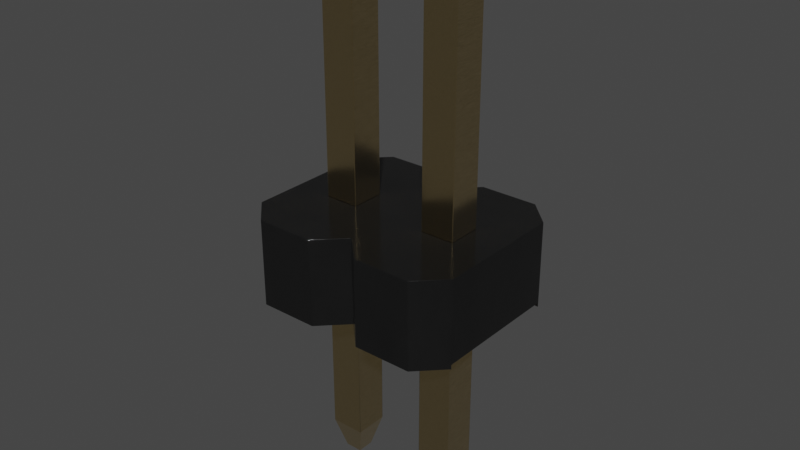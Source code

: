 # Source: PinHeader_1x2_P1.27mm_Drill0.7mm.blend  (saved by Blender 4.1.23; exported with 4.5.12 LTS)
import bpy
from mathutils import Matrix  # noqa: F401  (used for matrix-valued properties, if any)

bpy.ops.wm.read_factory_settings(use_empty=True)
scene = bpy.context.scene
scene.name = 'Scene'

# ---- collections
col_collection = bpy.data.collections.new('Collection'); scene.collection.children.link(col_collection)

# ---- materials (node trees are filled in below, after node groups)
mat_plastic_glossy_black = bpy.data.materials.new('plastic_glossy_black')
mat_plastic_glossy_black.alpha_threshold = 0.0
mat_plastic_glossy_black.use_transparent_shadow = False
mat_plastic_glossy_black.preview_render_type = 'CUBE'
mat_plastic_glossy_black.diffuse_color = (0.001296, 0.002578, 0.001683, 1.0)
mat_plastic_glossy_black.specular_color = (0.01, 0.03, 0.01)
mat_plastic_glossy_black.roughness = 0.5
mat_metal_goldpins_1 = bpy.data.materials.new('metal_goldpins_1')
mat_metal_goldpins_1.alpha_threshold = 0.0
mat_metal_goldpins_1.use_transparent_shadow = False
mat_metal_goldpins_1.preview_render_type = 'CUBE'
mat_metal_goldpins_1.diffuse_color = (0.5, 0.4018, 0.08046, 1.0)
mat_metal_goldpins_1.specular_color = (0.01, 0.05, 0.01)
mat_metal_goldpins_1.roughness = 0.5

# ---- node groups
ng_plastic_glossy_black_node_group = bpy.data.node_groups.new('Plastic_Glossy_Black_Node_Group', 'ShaderNodeTree')
_s = ng_plastic_glossy_black_node_group.interface.new_socket(name='BSDF', in_out='OUTPUT', socket_type='NodeSocketShader')
_s = ng_plastic_glossy_black_node_group.interface.new_socket(name='tmp_viewer', in_out='OUTPUT', socket_type='NodeSocketShader')
_s = ng_plastic_glossy_black_node_group.interface.new_socket(name='Color', in_out='INPUT', socket_type='NodeSocketColor')
_s = ng_plastic_glossy_black_node_group.interface.new_socket(name='Alpha_Value', in_out='INPUT', socket_type='NodeSocketFloat')
_N = ng_plastic_glossy_black_node_group.nodes; _L = ng_plastic_glossy_black_node_group.links
n0 = _N.new('NodeGroupOutput'); n0.name = 'Group Output'; n0.location = (1118, 157)
n1 = _N.new('NodeGroupInput'); n1.name = 'Group Input'; n1.location = (-449, 228)
n2 = _N.new('ShaderNodeBsdfPrincipled'); n2.name = 'Principled BSDF'; n2.location = (762, 54)
n2.distribution = 'GGX'
n2.subsurface_method = 'BURLEY'
n2.inputs[1].default_value = 0.137
n2.inputs[3].default_value = 1.45
n2.inputs[27].default_value = (0.0, 0.0, 0.0, 1.0)
n2.inputs[28].default_value = 1.0
n3 = _N.new('ShaderNodeTexNoise'); n3.name = 'Noise Texture'; n3.location = (-72, -122)
n3.inputs[2].default_value = 3.1
n3.inputs[3].default_value = 5.2
n3.inputs[4].default_value = 0.64
n4 = _N.new('ShaderNodeBump'); n4.name = 'Bump'; n4.location = (266, -336)
n4.inputs[0].default_value = 0.06167
n4.inputs[1].default_value = 0.1
n4.inputs[2].default_value = 1.0
n5 = _N.new('ShaderNodeMapping'); n5.name = 'Mapping'; n5.location = (-267, -126)
n6 = _N.new('ShaderNodeTexCoord'); n6.name = 'Texture Coordinate'; n6.location = (-447, -178)
n7 = _N.new('ShaderNodeMix'); n7.name = 'Mix'; n7.location = (273, 133)
n7.data_type = 'RGBA'
n8 = _N.new('ShaderNodeValue'); n8.name = 'Value'; n8.location = (-465, -33)
n8.outputs[0].default_value = 0.5
n9 = _N.new('ShaderNodeMath'); n9.name = 'Math'; n9.location = (-195, 59)
n9.operation = 'MULTIPLY'
n10 = _N.new('ShaderNodeMix'); n10.name = 'Mix.001'; n10.location = (269, -134)
n10.inputs[3].default_value = 0.3
_L.new(n6.outputs[0], n5.inputs[0])
_L.new(n5.outputs[0], n3.inputs[0])
_L.new(n3.outputs[0], n4.inputs[3])
_L.new(n2.outputs[0], n0.inputs[0])
_L.new(n1.outputs[1], n2.inputs[4])
_L.new(n9.outputs[0], n7.inputs[7])
_L.new(n8.outputs[0], n9.inputs[1])
_L.new(n1.outputs[0], n9.inputs[0])
_L.new(n3.outputs[0], n7.inputs[0])
_L.new(n1.outputs[0], n7.inputs[6])
_L.new(n7.outputs[2], n2.inputs[0])
_L.new(n2.outputs[0], n0.inputs[1])
_L.new(n10.outputs[0], n2.inputs[2])
_L.new(n3.outputs[0], n10.inputs[0])
_L.new(n4.outputs[0], n2.inputs[5])
n0.is_active_output = True

# ---- material node trees
mat_plastic_glossy_black.use_nodes = True; mat_plastic_glossy_black.node_tree.nodes.clear()
_N = mat_plastic_glossy_black.node_tree.nodes; _L = mat_plastic_glossy_black.node_tree.links
n0 = _N.new('ShaderNodeOutputMaterial'); n0.name = 'Material Output'; n0.location = (63, -41)
n1 = _N.new('ShaderNodeGroup'); n1.name = 'Group'; n1.location = (-350, -43)
n1.label = 'Plastic_Glossy_Black'
n1.width = 264
n1.node_tree = ng_plastic_glossy_black_node_group
n2 = _N.new('ShaderNodeRGB'); n2.name = 'RGB'; n2.location = (-662, -19)
n2.label = 'Plastic_Color'
n2.outputs[0].default_value = (0.013, 0.013, 0.013, 1.0)
n3 = _N.new('ShaderNodeValue'); n3.name = 'Value.001'; n3.location = (-664, -214)
n3.label = 'Alpha_Value'
n3.outputs[0].default_value = 1.0
_L.new(n2.outputs[0], n1.inputs[0])
_L.new(n3.outputs[0], n1.inputs[1])
_L.new(n1.outputs[1], n0.inputs[0])
n0.is_active_output = True
mat_metal_goldpins_1.use_nodes = True; mat_metal_goldpins_1.node_tree.nodes.clear()
_N = mat_metal_goldpins_1.node_tree.nodes; _L = mat_metal_goldpins_1.node_tree.links
n0 = _N.new('ShaderNodeOutputMaterial'); n0.name = 'Material Output'; n0.location = (398, 300)
n1 = _N.new('ShaderNodeBsdfPrincipled'); n1.name = 'Principled BSDF'; n1.location = (108, 300)
n1.distribution = 'GGX'
n1.subsurface_method = 'BURLEY'
n1.inputs[1].default_value = 1.0
n1.inputs[2].default_value = 0.1841
n1.inputs[3].default_value = 1.45
n1.inputs[8].default_value = 1.0
n1.inputs[10].default_value = 0.02727
n1.inputs[13].default_value = 0.475
n1.inputs[20].default_value = 0.2891
n1.inputs[24].default_value = 0.03545
n1.inputs[27].default_value = (0.0, 0.0, 0.0, 1.0)
n1.inputs[28].default_value = 1.0
n2 = _N.new('ShaderNodeMapping'); n2.name = 'Mapping'; n2.location = (-783, 233)
n2.vector_type = 'VECTOR'
n2.inputs[3].default_value = (29.8, 40.0, 1.0)
n3 = _N.new('ShaderNodeTexCoord'); n3.name = 'Texture Coordinate'; n3.location = (-1071, 295)
n4 = _N.new('ShaderNodeTexNoise'); n4.name = 'Noise Texture'; n4.location = (-553, 188)
n4.inputs[3].default_value = 13.2
n4.inputs[4].default_value = 0.8833
n4.inputs[8].default_value = 4.0
n5 = _N.new('ShaderNodeValToRGB'); n5.name = 'ColorRamp'; n5.location = (-286, 264)
while len(n5.color_ramp.elements) > 1: n5.color_ramp.elements.remove(n5.color_ramp.elements[-1])
n5.color_ramp.elements[0].position = 0.3295; n5.color_ramp.elements[0].color = (0.9756, 0.7616, 0.4151, 1.0)
_e = n5.color_ramp.elements.new(0.8); _e.color = (0.2997, 0.2211, 0.05513, 1.0)
n6 = _N.new('ShaderNodeMix'); n6.name = 'Mix'; n6.location = (-62, 180)
n6.data_type = 'RGBA'
n6.inputs[0].default_value = 0.02727
n6.inputs[7].default_value = (0.5518, 0.2626, 0.03915, 1.0)
_L.new(n1.outputs[0], n0.inputs[0])
_L.new(n2.outputs[0], n4.inputs[0])
_L.new(n3.outputs[0], n2.inputs[0])
_L.new(n4.outputs[0], n5.inputs[0])
_L.new(n5.outputs[0], n6.inputs[6])
_L.new(n6.outputs[2], n1.inputs[0])
n0.is_active_output = True

# ---- world
world_world = bpy.data.worlds.new('World'); scene.world = world_world
world_world.use_nodes = True; world_world.node_tree.nodes.clear()
_N = world_world.node_tree.nodes; _L = world_world.node_tree.links
n0 = _N.new('ShaderNodeOutputWorld'); n0.name = 'World Output'; n0.location = (300, 300)
n1 = _N.new('ShaderNodeBackground'); n1.name = 'Background'; n1.location = (10, 300)
n1.inputs[0].default_value = (0.05088, 0.05088, 0.05088, 1.0)
_L.new(n1.outputs[0], n0.inputs[0])
n0.is_active_output = True
world_world.color = (0.05088, 0.05088, 0.05088)
world_world.use_sun_shadow = False
world_world.sun_shadow_jitter_overblur = 0.0

# ---- meshes
me_shape_9_indexedfaceset_007 = bpy.data.meshes.new('SHAPE_9_IndexedFaceSet.007')
me_shape_9_indexedfaceset_007.from_pydata([(0.25, 0.01969, -0.2756), (0.25, 0.01969, 0.315), (0.25, 0.0, -0.2756), (-0.07874, 0.3937, -0.05906), (-0.07874, 0.3937, 0.09843), (0.4213, 0.01969, -0.05906), (0.5787, 0.01969, 0.09843), (0.3681, 0.0, 0.4331), (0.3681, 0.0, -0.3937), (0.75, 0.01969, 0.315), (-0.1319, 0.0, 0.4331), (0.1319, 0.3937, 0.4331), (0.6319, 0.0, 0.4331), (0.1319, 0.3937, -0.3937), (0.1319, 0.0, -0.3937), (0.3681, 0.3937, -0.3937), (-0.1319, 0.3937, -0.3937), (0.25, 0.3937, 0.315), (0.5787, 0.3937, -0.05906), (0.07874, 0.3937, -0.05906), (0.25, 0.3937, -0.2756), (-0.25, 0.3937, 0.315), (0.07874, 0.3937, 0.09843), (0.07874, 0.01969, 0.09843), (-0.07874, 0.01969, 0.09843), (0.07874, 0.01969, -0.05906), (0.5787, 0.01969, -0.05906), (-0.07874, 0.01969, -0.05906), (0.4213, 0.3937, 0.09843), (0.4213, 0.01969, 0.09843), (0.4213, 0.3937, -0.05906), (0.5787, 0.3937, 0.09843), (0.75, 0.3937, -0.2756), (0.75, 0.01969, -0.2756), (0.75, 0.0, -0.2756), (0.6319, 0.0, -0.3937), (0.75, 0.0, 0.315), (0.75, 0.3937, 0.315), (0.1319, 0.0, 0.4331), (-0.25, 0.0, 0.315), (-0.1319, 0.3937, 0.4331), (0.25, 0.0, 0.315), (-0.25, 0.0, -0.2756), (-0.1319, 0.0, -0.3937), (-0.25, 0.01969, -0.2756), (-0.25, 0.3937, -0.2756), (-0.25, 0.01969, 0.315), (0.6319, 0.3937, 0.4331), (0.3681, 0.3937, 0.4331), (0.6319, 0.3937, -0.3937), (-0.03937, -0.9055, 0.05906), (0.03937, -0.9055, 0.05906), (-0.07677, 1.435, -0.05709), (-0.07677, 1.435, 0.09646), (-0.03937, 1.575, -0.01969), (0.07874, -0.7586, 0.09843), (-0.03937, -0.9055, -0.01969), (-0.07874, -0.7586, -0.05906), (0.07677, 1.435, 0.09646), (0.03937, 1.575, 0.05906), (0.07677, 1.435, -0.05709), (0.07677, 0.01969, -0.05709), (0.07677, 0.01969, 0.09646), (-0.07677, 0.01969, 0.09646), (-0.03937, 1.575, 0.05906), (-0.07677, 0.01969, -0.05709), (0.03937, 1.575, -0.01969), (0.07874, -0.7586, -0.05906), (0.03937, -0.9055, -0.01969), (-0.07874, -0.7586, 0.09843), (0.4606, -0.9055, -0.01969), (0.5768, 0.01969, -0.05709), (0.5768, 1.435, 0.09646), (0.4606, 1.575, 0.05906), (0.4232, 1.435, 0.09646), (0.5787, -0.7586, 0.09843), (0.4606, -0.9055, 0.05906), (0.5394, -0.9055, -0.01969), (0.4213, -0.7586, -0.05906), (0.4232, 0.01969, -0.05709), (0.5768, 0.01969, 0.09646), (0.4232, 0.01969, 0.09646), (0.5768, 1.435, -0.05709), (0.5394, 1.575, -0.01969), (0.4606, 1.575, -0.01969), (0.4232, 1.435, -0.05709), (0.5394, 1.575, 0.05906), (0.4213, -0.7586, 0.09843), (0.5787, -0.7586, -0.05906), (0.5394, -0.9055, 0.05906)], [], [(1, 46, 24, 23), (46, 27, 24), (46, 44, 27), (5, 25, 0), (13, 14, 43, 16), (9, 1, 29, 6), (1, 23, 29), (26, 5, 0, 33), (9, 6, 26), (9, 26, 33), (30, 19, 22, 28), (20, 15, 8, 0), (2, 14, 0), (0, 8, 2), (49, 32, 33, 35), (18, 32, 49), (74, 73, 84, 85), (30, 15, 20), (37, 18, 31), (37, 32, 18), (47, 37, 31), (19, 20, 13), (19, 30, 20), (22, 23, 24, 4), (40, 11, 22, 4), (3, 16, 45), (17, 28, 22), (3, 19, 13, 16), (48, 28, 17), (30, 18, 49, 15), (11, 17, 22), (21, 4, 3), (21, 3, 45), (40, 4, 21), (4, 24, 27, 3), (3, 27, 25, 19), (19, 25, 23, 22), (31, 6, 29, 28), (28, 29, 5, 30), (30, 5, 26, 18), (18, 26, 6, 31), (33, 0, 2, 34), (33, 32, 37, 9), (37, 47, 12, 9), (34, 35, 33), (36, 12, 7), (36, 7, 41), (34, 2, 8), (34, 8, 35), (9, 12, 36), (48, 17, 1, 7), (36, 41, 1, 9), (41, 39, 46, 1), (17, 11, 38, 1), (41, 7, 1), (1, 38, 41), (40, 21, 46, 10), (10, 38, 11, 40), (45, 16, 43, 44), (39, 10, 46), (41, 38, 10), (41, 10, 39), (2, 42, 43), (2, 43, 14), (45, 44, 46, 21), (44, 43, 42), (48, 47, 31, 28), (0, 44, 42, 2), (7, 12, 47, 48), (49, 35, 8, 15), (68, 51, 50, 56), (67, 57, 27, 25), (60, 66, 59, 58), (60, 61, 65, 52), (65, 25, 27), (65, 61, 25), (62, 23, 25), (62, 25, 61), (24, 63, 65), (24, 65, 27), (24, 23, 62), (24, 62, 63), (58, 62, 61, 60), (58, 59, 64, 53), (53, 64, 54, 52), (53, 63, 62, 58), (52, 65, 63, 53), (72, 86, 73, 74), (55, 51, 68, 67), (64, 59, 66, 54), (57, 69, 24, 27), (69, 55, 23, 24), (55, 67, 25, 23), (77, 89, 76, 70), (69, 50, 51, 55), (57, 56, 50, 69), (82, 83, 86, 72), (88, 78, 5, 26), (87, 76, 89, 75), (82, 71, 79, 85), (79, 26, 5), (79, 71, 26), (80, 6, 26), (80, 26, 71), (29, 81, 79), (29, 79, 5), (29, 6, 80), (29, 80, 81), (72, 80, 71, 82), (88, 77, 70, 78), (75, 89, 77, 88), (74, 81, 80, 72), (85, 79, 81, 74), (25, 27, 44, 0), (67, 68, 56, 57), (73, 86, 83, 84), (78, 87, 29, 5), (87, 75, 6, 29), (75, 88, 26, 6), (13, 20, 0, 14), (78, 70, 76, 87), (52, 54, 66, 60), (85, 84, 83, 82), (25, 5, 29, 23)])
me_shape_9_indexedfaceset_007.polygons.foreach_set('use_smooth', [True] * 124)
me_shape_9_indexedfaceset_007.polygons.foreach_set('material_index', [0, 0, 0, 0, 0, 0, 0, 0, 0, 0, 0, 0, 0, 0, 0, 0, 1, 0, 0, 0, 0, 0, 0, 0, 0, 0, 0, 0, 0, 0, 0, 0, 0, 0, 0, 0, 0, 0, 0, 0, 0, 0, 0, 0, 0, 0, 0, 0, 0, 0, 0, 0, 0, 0, 0, 0, 0, 0, 0, 0, 0, 0, 0, 0, 0, 0, 0, 0, 0, 0, 1, 1, 1, 1, 1, 1, 1, 1, 1, 1, 1, 1, 1, 1, 1, 1, 1, 1, 1, 1, 1, 1, 1, 1, 1, 1, 1, 1, 1, 1, 1, 1, 1, 1, 1, 1, 1, 1, 1, 1, 1, 1, 1, 0, 1, 1, 1, 1, 1, 0, 1, 1, 1, 0])
_k = set([(0, 2), (0, 20), (0, 33), (0, 44), (1, 9), (1, 17), (1, 41), (1, 46), (2, 8), (2, 14), (2, 34), (2, 42), (3, 4), (3, 19), (3, 27), (4, 22), (4, 24), (5, 26), (5, 29), (5, 30), (5, 78), (6, 26), (6, 29), (6, 31), (6, 75), (7, 12), (7, 41), (7, 48), (8, 15), (8, 35), (9, 33), (9, 36), (9, 37), (10, 38), (10, 39), (10, 40), (11, 17), (11, 38), (11, 40), (12, 36), (12, 47), (13, 14), (13, 16), (13, 20), (14, 43), (15, 20), (15, 49), (16, 43), (16, 45), (17, 48), (18, 26), (18, 30), (18, 31), (19, 22), (19, 25), (21, 40), (21, 45), (21, 46), (22, 23), (23, 24), (23, 25), (23, 55), (24, 27), (24, 69), (25, 27), (25, 67), (26, 88), (27, 57), (28, 29), (28, 30), (28, 31), (29, 87), (32, 33), (32, 37), (32, 49), (33, 34), (34, 35), (35, 49), (36, 41), (37, 47), (38, 41), (39, 41), (39, 46), (42, 43), (42, 44), (44, 45), (44, 46), (47, 48), (50, 51), (50, 56), (50, 69), (51, 55), (51, 68), (52, 53), (52, 54), (52, 60), (52, 65), (53, 58), (53, 63), (53, 64), (54, 64), (54, 66), (55, 67), (55, 69), (56, 57), (56, 68), (57, 67), (57, 69), (58, 59), (58, 60), (58, 62), (59, 64), (59, 66), (60, 61), (60, 66), (61, 62), (61, 65), (62, 63), (63, 65), (67, 68), (70, 76), (70, 77), (70, 78), (71, 79), (71, 80), (71, 82), (72, 74), (72, 80), (72, 82), (72, 86), (73, 74), (73, 84), (73, 86), (74, 81), (74, 85), (75, 87), (75, 88), (75, 89), (76, 87), (76, 89), (77, 88), (77, 89), (78, 87), (78, 88), (79, 81), (79, 85), (80, 81), (82, 83), (82, 85), (83, 84), (83, 86), (84, 85)])
me_shape_9_indexedfaceset_007.attributes.new('sharp_edge', 'BOOLEAN', 'EDGE').data.foreach_set('value', [ (min(e.vertices), max(e.vertices)) in _k for e in me_shape_9_indexedfaceset_007.edges])
_uv = me_shape_9_indexedfaceset_007.uv_layers.new(name='UVMap')
_uv.uv.foreach_set('vector', [0.4995, 0.6181, 0.2979, 0.6181, 0.3669, 0.5308, 0.4304, 0.5308, 0.2979, 0.6181, 0.3669, 0.4673, 0.3669, 0.5308, 0.2979, 0.6181, 0.2979, 0.38, 0.3669, 0.4673, 0.5685, 0.4673, 0.4304, 0.4673, 0.4995, 0.38, 0.4519, 0.5867, 0.4519, 0.428, 0.3455, 0.428, 0.3455, 0.5867, 0.7011, 0.6181, 0.4995, 0.6181, 0.5685, 0.5308, 0.632, 0.5308, 0.4995, 0.6181, 0.4304, 0.5308, 0.5685, 0.5308, 0.632, 0.4673, 0.5685, 0.4673, 0.4995, 0.38, 0.7011, 0.38, 0.7011, 0.6181, 0.632, 0.5308, 0.632, 0.4673, 0.7011, 0.6181, 0.632, 0.4673, 0.7011, 0.38, 0.5685, 0.4673, 0.4304, 0.4673, 0.4304, 0.5308, 0.5685, 0.5308, 0.4995, 0.5867, 0.5471, 0.5867, 0.5471, 0.428, 0.4995, 0.4359, 0.4995, 0.428, 0.4519, 0.428, 0.4995, 0.4359, 0.4995, 0.4359, 0.5471, 0.428, 0.4995, 0.428, 0.6535, 0.5867, 0.7011, 0.5867, 0.7011, 0.4359, 0.6535, 0.428, 0.632, 0.4673, 0.7011, 0.38, 0.6535, 0.3324, 1.007, 0.53, 1.063, 0.5149, 1.063, 0.4832, 1.007, 0.4681, 0.5685, 0.4673, 0.5471, 0.3324, 0.4995, 0.38, 0.7011, 0.6181, 0.632, 0.4673, 0.632, 0.5308, 0.7011, 0.6181, 0.7011, 0.38, 0.632, 0.4673, 0.6535, 0.6657, 0.7011, 0.6181, 0.632, 0.5308, 0.4304, 0.4673, 0.4995, 0.38, 0.4519, 0.3324, 0.4304, 0.4673, 0.5685, 0.4673, 0.4995, 0.38, 0.4304, 0.5867, 0.4304, 0.4359, 0.3669, 0.4359, 0.3669, 0.5867, 0.3455, 0.6657, 0.4519, 0.6657, 0.4304, 0.5308, 0.3669, 0.5308, 0.3669, 0.4673, 0.3455, 0.3324, 0.2979, 0.38, 0.4995, 0.6181, 0.5685, 0.5308, 0.4304, 0.5308, 0.3669, 0.4673, 0.4304, 0.4673, 0.4519, 0.3324, 0.3455, 0.3324, 0.5471, 0.6657, 0.5685, 0.5308, 0.4995, 0.6181, 0.5685, 0.4673, 0.632, 0.4673, 0.6535, 0.3324, 0.5471, 0.3324, 0.4519, 0.6657, 0.4995, 0.6181, 0.4304, 0.5308, 0.2979, 0.6181, 0.3669, 0.5308, 0.3669, 0.4673, 0.2979, 0.6181, 0.3669, 0.4673, 0.2979, 0.38, 0.3455, 0.6657, 0.3669, 0.5308, 0.2979, 0.6181, 0.5867, 0.5308, 0.4359, 0.5308, 0.4359, 0.4673, 0.5867, 0.4673, 0.3669, 0.5867, 0.3669, 0.4359, 0.4304, 0.4359, 0.4304, 0.5867, 0.5867, 0.4673, 0.4359, 0.4673, 0.4359, 0.5308, 0.5867, 0.5308, 0.632, 0.5867, 0.632, 0.4359, 0.5685, 0.4359, 0.5685, 0.5867, 0.5867, 0.5308, 0.4359, 0.5308, 0.4359, 0.4673, 0.5867, 0.4673, 0.5685, 0.5867, 0.5685, 0.4359, 0.632, 0.4359, 0.632, 0.5867, 0.5867, 0.4673, 0.4359, 0.4673, 0.4359, 0.5308, 0.5867, 0.5308, 0.7011, 0.4359, 0.4995, 0.4359, 0.4995, 0.428, 0.7011, 0.428, 0.4359, 0.38, 0.5867, 0.38, 0.5867, 0.6181, 0.4359, 0.6181, 0.7011, 0.5867, 0.6535, 0.5867, 0.6535, 0.428, 0.7011, 0.4359, 0.7011, 0.428, 0.6535, 0.428, 0.7011, 0.4359, 0.7011, 0.6181, 0.6535, 0.6657, 0.5471, 0.6657, 0.7011, 0.6181, 0.5471, 0.6657, 0.4995, 0.6181, 0.7011, 0.38, 0.4995, 0.38, 0.5471, 0.3324, 0.7011, 0.38, 0.5471, 0.3324, 0.6535, 0.3324, 0.7011, 0.4359, 0.6535, 0.428, 0.7011, 0.428, 0.5471, 0.5867, 0.4995, 0.5867, 0.4995, 0.4359, 0.5471, 0.428, 0.7011, 0.428, 0.4995, 0.428, 0.4995, 0.4359, 0.7011, 0.4359, 0.4995, 0.428, 0.2979, 0.428, 0.2979, 0.4359, 0.4995, 0.4359, 0.4995, 0.5867, 0.4519, 0.5867, 0.4519, 0.428, 0.4995, 0.4359, 0.4995, 0.428, 0.5471, 0.428, 0.4995, 0.4359, 0.4995, 0.4359, 0.4519, 0.428, 0.4995, 0.428, 0.3455, 0.5867, 0.2979, 0.5867, 0.2979, 0.4359, 0.3455, 0.428, 0.3455, 0.428, 0.4519, 0.428, 0.4519, 0.5867, 0.3455, 0.5867, 0.2979, 0.5867, 0.3455, 0.5867, 0.3455, 0.428, 0.2979, 0.4359, 0.2979, 0.428, 0.3455, 0.428, 0.2979, 0.4359, 0.4995, 0.6181, 0.4519, 0.6657, 0.3455, 0.6657, 0.4995, 0.6181, 0.3455, 0.6657, 0.2979, 0.6181, 0.4995, 0.38, 0.2979, 0.38, 0.3455, 0.3324, 0.4995, 0.38, 0.3455, 0.3324, 0.4519, 0.3324, 0.5867, 0.38, 0.4359, 0.38, 0.4359, 0.6181, 0.5867, 0.6181, 0.2979, 0.4359, 0.3455, 0.428, 0.2979, 0.428, 0.5471, 0.6657, 0.6535, 0.6657, 0.632, 0.5308, 0.5685, 0.5308, 0.4995, 0.4359, 0.2979, 0.4359, 0.2979, 0.428, 0.4995, 0.428, 0.5471, 0.428, 0.6535, 0.428, 0.6535, 0.5867, 0.5471, 0.5867, 0.6535, 0.5867, 0.6535, 0.428, 0.5471, 0.428, 0.5471, 0.5867, 0.4146, 0.4832, 0.4146, 0.5149, 0.3828, 0.5149, 0.3828, 0.4832, 0.4304, 0.1221, 0.3669, 0.1221, 0.3669, 0.4359, 0.4304, 0.4359, 1.007, 0.4681, 1.063, 0.4832, 1.063, 0.5149, 1.007, 0.53, 0.4296, 1.007, 0.4296, 0.4359, 0.3677, 0.4359, 0.3677, 1.007, 0.3677, 0.4681, 0.4304, 0.4673, 0.3669, 0.4673, 0.3677, 0.4681, 0.4296, 0.4681, 0.4304, 0.4673, 0.4296, 0.53, 0.4304, 0.5308, 0.4304, 0.4673, 0.4296, 0.53, 0.4304, 0.4673, 0.4296, 0.4681, 0.3669, 0.5308, 0.3677, 0.53, 0.3677, 0.4681, 0.3669, 0.5308, 0.3677, 0.4681, 0.3669, 0.4673, 0.3669, 0.5308, 0.4304, 0.5308, 0.4296, 0.53, 0.3669, 0.5308, 0.4296, 0.53, 0.3677, 0.53, 1.007, 0.53, 0.4359, 0.53, 0.4359, 0.4681, 1.007, 0.4681, 0.4296, 1.007, 0.4146, 1.063, 0.3828, 1.063, 0.3677, 1.007, 1.007, 0.53, 1.063, 0.5149, 1.063, 0.4832, 1.007, 0.4681, 0.3677, 1.007, 0.3677, 0.4359, 0.4296, 0.4359, 0.4296, 1.007, 1.007, 0.4681, 0.4359, 0.4681, 0.4359, 0.53, 1.007, 0.53, 0.6312, 1.007, 0.6162, 1.063, 0.5844, 1.063, 0.5693, 1.007, 0.1221, 0.5308, 0.06287, 0.5149, 0.06287, 0.4832, 0.1221, 0.4673, 0.3828, 0.5149, 0.4146, 0.5149, 0.4146, 0.4832, 0.3828, 0.4832, 0.1221, 0.4673, 0.1221, 0.5308, 0.4359, 0.5308, 0.4359, 0.4673, 0.3669, 0.1221, 0.4304, 0.1221, 0.4304, 0.4359, 0.3669, 0.4359, 0.1221, 0.5308, 0.1221, 0.4673, 0.4359, 0.4673, 0.4359, 0.5308, 0.6162, 0.4832, 0.6162, 0.5149, 0.5844, 0.5149, 0.5844, 0.4832, 0.3669, 0.1221, 0.3828, 0.06287, 0.4146, 0.06287, 0.4304, 0.1221, 0.1221, 0.4673, 0.06287, 0.4832, 0.06287, 0.5149, 0.1221, 0.5308, 1.007, 0.4681, 1.063, 0.4832, 1.063, 0.5149, 1.007, 0.53, 0.632, 0.1221, 0.5685, 0.1221, 0.5685, 0.4359, 0.632, 0.4359, 0.5685, 0.1221, 0.5844, 0.06287, 0.6162, 0.06287, 0.632, 0.1221, 0.6312, 1.007, 0.6312, 0.4359, 0.5693, 0.4359, 0.5693, 1.007, 0.5693, 0.4681, 0.632, 0.4673, 0.5685, 0.4673, 0.5693, 0.4681, 0.6312, 0.4681, 0.632, 0.4673, 0.6312, 0.53, 0.632, 0.5308, 0.632, 0.4673, 0.6312, 0.53, 0.632, 0.4673, 0.6312, 0.4681, 0.5685, 0.5308, 0.5693, 0.53, 0.5693, 0.4681, 0.5685, 0.5308, 0.5693, 0.4681, 0.5685, 0.4673, 0.5685, 0.5308, 0.632, 0.5308, 0.6312, 0.53, 0.5685, 0.5308, 0.6312, 0.53, 0.5693, 0.53, 1.007, 0.53, 0.4359, 0.53, 0.4359, 0.4681, 1.007, 0.4681, 0.632, 0.1221, 0.6162, 0.06287, 0.5844, 0.06287, 0.5685, 0.1221, 0.1221, 0.5308, 0.06287, 0.5149, 0.06287, 0.4832, 0.1221, 0.4673, 0.5693, 1.007, 0.5693, 0.4359, 0.6312, 0.4359, 0.6312, 1.007, 1.007, 0.4681, 0.4359, 0.4681, 0.4359, 0.53, 1.007, 0.53, 0.4304, 0.4673, 0.3669, 0.4673, 0.2979, 0.38, 0.4995, 0.38, 0.4304, 0.1221, 0.4146, 0.06287, 0.3828, 0.06287, 0.3669, 0.1221, 0.5844, 0.5149, 0.6162, 0.5149, 0.6162, 0.4832, 0.5844, 0.4832, 0.1221, 0.4673, 0.1221, 0.5308, 0.4359, 0.5308, 0.4359, 0.4673, 0.5685, 0.1221, 0.632, 0.1221, 0.632, 0.4359, 0.5685, 0.4359, 0.1221, 0.5308, 0.1221, 0.4673, 0.4359, 0.4673, 0.4359, 0.5308, 0.4519, 0.5867, 0.4995, 0.5867, 0.4995, 0.4359, 0.4519, 0.428, 0.1221, 0.4673, 0.06287, 0.4832, 0.06287, 0.5149, 0.1221, 0.5308, 0.3677, 1.007, 0.3828, 1.063, 0.4146, 1.063, 0.4296, 1.007, 0.5693, 1.007, 0.5844, 1.063, 0.6162, 1.063, 0.6312, 1.007, 0.4304, 0.4673, 0.5685, 0.4673, 0.5685, 0.5308, 0.4304, 0.5308])
me_shape_9_indexedfaceset_007.materials.append(mat_plastic_glossy_black)
me_shape_9_indexedfaceset_007.materials.append(mat_metal_goldpins_1)
me_shape_9_indexedfaceset_007.update()
me_shape_9_indexedfaceset_007.normals_split_custom_set([tuple(v) for v in zip(*[iter([0.0, -1.0, -9.387e-10, 0.0, -1.0, -1.878e-09, 0.0, -1.0, -1.555e-09, 0.0, -1.0, -1.555e-09, 0.0, -1.0, -1.878e-09, 0.0, -1.0, 0.0, 0.0, -1.0, -1.555e-09, 0.0, -1.0, -1.878e-09, 0.0, -1.0, 0.0, 0.0, -1.0, 0.0, 0.0, -1.0, 0.0, 0.0, -1.0, 0.0, 0.0, -1.0, 0.0, 0.0, 0.0, -1.0, 0.0, 0.0, -1.0, 0.0, 0.0, -1.0, 0.0, 0.0, -1.0, 0.0, -1.0, 0.0, 0.0, -1.0, -9.387e-10, 0.0, -1.0, 0.0, 0.0, -1.0, 0.0, 0.0, -1.0, -9.387e-10, 0.0, -1.0, -1.555e-09, 0.0, -1.0, 0.0, 0.0, -1.0, 0.0, 0.0, -1.0, 0.0, 0.0, -1.0, 0.0, 0.0, -1.0, 0.0, 0.0, -1.0, 0.0, 0.0, -1.0, 0.0, 0.0, -1.0, 0.0, 0.0, -1.0, 0.0, 0.0, -1.0, 0.0, 0.0, -1.0, 0.0, 0.0, 1.0, 0.0, 0.0, 1.0, -3.532e-08, 0.0, 1.0, 1.594e-08, 0.0, 1.0, 1.938e-08, -0.7071, 0.0, -0.7071, -0.7071, 0.0, -0.7071, -0.7071, 0.0, -0.7071, -0.7071, 0.0, -0.7071, 0.7071, 0.0, -0.7071, 0.7071, 0.0, -0.7071, 0.7071, 0.0, -0.7071, -0.7071, 0.0, -0.7071, -0.7071, 0.0, -0.7071, -0.7071, 0.0, -0.7071, 0.7071, 0.0, -0.7071, 0.7071, 0.0, -0.7071, 0.7071, 0.0, -0.7071, 0.7071, 0.0, -0.7071, 0.0, 1.0, 0.0, 0.0, 1.0, 0.0, 0.0, 1.0, 0.0, -0.9659, 0.2588, 0.0, -0.9659, 0.2588, 0.0, -0.9659, 0.2588, 0.0, -0.9659, 0.2588, 0.0, 0.0, 1.0, 0.0, 0.0, 1.0, 0.0, 0.0, 1.0, -1.165e-07, 0.0, 1.0, 0.0, 0.0, 1.0, 0.0, 0.0, 1.0, 1.938e-08, 0.0, 1.0, 0.0, 0.0, 1.0, 0.0, 0.0, 1.0, 0.0, 0.0, 1.0, 3.17e-08, 0.0, 1.0, 0.0, 0.0, 1.0, 1.938e-08, 0.0, 1.0, -3.532e-08, 0.0, 1.0, -1.165e-07, 0.0, 1.0, -1.302e-07, 0.0, 1.0, -3.532e-08, 0.0, 1.0, 0.0, 0.0, 1.0, -1.165e-07, 0.0, 0.0, -1.0, 0.0, 0.0, -1.0, 0.0, 0.0, -1.0, 0.0, 0.0, -1.0, 0.0, 1.0, 9.849e-08, 0.0, 1.0, 9.849e-08, 0.0, 1.0, 1.594e-08, 0.0, 1.0, 1.594e-08, 0.0, 1.0, -3.532e-08, 0.0, 1.0, -1.302e-07, 0.0, 1.0, -2.329e-07, 0.0, 1.0, 1.165e-07, 0.0, 1.0, 1.938e-08, 0.0, 1.0, 1.594e-08, 0.0, 1.0, -3.532e-08, 0.0, 1.0, -3.532e-08, 0.0, 1.0, -1.302e-07, 0.0, 1.0, -1.302e-07, 0.0, 1.0, 3.17e-08, 0.0, 1.0, 1.938e-08, 0.0, 1.0, 1.165e-07, 0.0, 1.0, 0.0, 0.0, 1.0, 0.0, 0.0, 1.0, 0.0, 0.0, 1.0, 0.0, 0.0, 1.0, 9.849e-08, 0.0, 1.0, 1.165e-07, 0.0, 1.0, 1.594e-08, 0.0, 1.0, 2.329e-07, 0.0, 1.0, 1.594e-08, 0.0, 1.0, -3.532e-08, 0.0, 1.0, 2.329e-07, 0.0, 1.0, -3.532e-08, 0.0, 1.0, -2.329e-07, 0.0, 1.0, 9.849e-08, 0.0, 1.0, 1.594e-08, 0.0, 1.0, 2.329e-07, 1.0, 0.0, 0.0, 1.0, 0.0, 0.0, 1.0, 0.0, 0.0, 1.0, 0.0, 0.0, 0.0, 0.0, 1.0, 0.0, 0.0, 1.0, 0.0, 0.0, 1.0, 0.0, 0.0, 1.0, -1.0, 0.0, 0.0, -1.0, 0.0, 0.0, -1.0, 0.0, 0.0, -1.0, 0.0, 0.0, 0.0, 0.0, -1.0, 0.0, 0.0, -1.0, 0.0, 0.0, -1.0, 0.0, 0.0, -1.0, 1.0, 0.0, 0.0, 1.0, 0.0, 0.0, 1.0, 0.0, 0.0, 1.0, 0.0, 0.0, 0.0, 0.0, 1.0, 0.0, 0.0, 1.0, 0.0, 0.0, 1.0, 0.0, 0.0, 1.0, -1.0, 0.0, 0.0, -1.0, 0.0, 0.0, -1.0, 0.0, 0.0, -1.0, 0.0, 0.0, 0.0, 0.0, 1.0, 0.0, 0.0, 1.0, 0.0, 0.0, 1.0, 0.0, 0.0, 1.0, 1.0, 0.0, 0.0, 1.0, 0.0, 0.0, 1.0, 0.0, 0.0, 1.0, 0.0, 0.0, 0.7071, 0.0, 0.7071, 0.7071, 0.0, 0.7071, 0.7071, 0.0, 0.7071, 0.7071, 0.0, 0.7071, 0.7071, 0.0, -0.7071, 0.7071, 0.0, -0.7071, 0.7071, 0.0, -0.7071, 0.0, -1.0, 0.0, 0.0, -1.0, 0.0, 0.0, -1.0, 0.0, 0.0, -1.0, 0.0, 0.0, -1.0, 0.0, 0.0, -1.0, 0.0, 0.0, -1.0, 0.0, 0.0, -1.0, 0.0, 0.0, -1.0, 0.0, 0.0, -1.0, 0.0, 0.0, -1.0, 0.0, 0.0, -1.0, 0.0, 0.7071, 0.0, 0.7071, 0.7071, 0.0, 0.7071, 0.7071, 0.0, 0.7071, -0.7071, 0.0, 0.7071, -0.7071, 0.0, 0.7071, -0.7071, 0.0, 0.7071, -0.7071, 0.0, 0.7071, 0.0, 0.0, -1.0, 0.0, 0.0, -1.0, 0.0, 0.0, -1.0, 0.0, 0.0, -1.0, 0.0, 0.0, -1.0, 0.0, 0.0, -1.0, 0.0, 0.0, -1.0, 0.0, 0.0, -1.0, 0.7071, 0.0, 0.7071, 0.7071, 0.0, 0.7071, 0.7071, 0.0, 0.7071, 0.7071, 0.0, 0.7071, -0.7071, 0.0, 0.7071, -0.7071, 0.0, 0.7071, -0.7071, 0.0, 0.7071, 0.7071, 0.0, 0.7071, 0.7071, 0.0, 0.7071, 0.7071, 0.0, 0.7071, -0.7071, 0.0, 0.7071, -0.7071, 0.0, 0.7071, -0.7071, 0.0, 0.7071, -0.7071, 0.0, 0.7071, 0.0, 0.0, 1.0, 0.0, 0.0, 1.0, 0.0, 0.0, 1.0, 0.0, 0.0, 1.0, -0.7071, 0.0, -0.7071, -0.7071, 0.0, -0.7071, -0.7071, 0.0, -0.7071, -0.7071, 0.0, -0.7071, -0.7071, 0.0, 0.7071, -0.7071, 0.0, 0.7071, -0.7071, 0.0, 0.7071, 0.0, -1.0, 0.0, 0.0, -1.0, 0.0, 0.0, -1.0, 0.0, 0.0, -1.0, 0.0, 0.0, -1.0, 0.0, 0.0, -1.0, 0.0, 0.0, -1.0, 0.0, 0.0, -1.0, 0.0, 0.0, -1.0, 0.0, 0.0, -1.0, 0.0, 0.0, -1.0, 0.0, 0.0, -1.0, 0.0, -1.0, 0.0, 0.0, -1.0, 0.0, 0.0, -1.0, 0.0, 0.0, -1.0, 0.0, 0.0, -0.7071, 0.0, -0.7071, -0.7071, 0.0, -0.7071, -0.7071, 0.0, -0.7071, 0.0, 1.0, 3.17e-08, 0.0, 1.0, 3.17e-08, 0.0, 1.0, 1.938e-08, 0.0, 1.0, 1.938e-08, 0.0, 0.0, 1.0, 0.0, 0.0, 1.0, 0.0, 0.0, 1.0, 0.0, 0.0, 1.0, 0.0, 0.0, 1.0, 0.0, 0.0, 1.0, 0.0, 0.0, 1.0, 0.0, 0.0, 1.0, 0.0, 0.0, -1.0, 0.0, 0.0, -1.0, 0.0, 0.0, -1.0, 0.0, 0.0, -1.0, 0.0, -1.0, 0.0, 0.0, -1.0, 0.0, 0.0, -1.0, 0.0, 0.0, -1.0, 0.0, 0.0, -3.829e-08, -1.0, 0.0, -3.829e-08, -1.0, 0.0, -3.829e-08, -1.0, 0.0, -3.829e-08, -1.0, 0.9659, 0.2588, 0.0, 0.9659, 0.2588, 0.0, 0.9659, 0.2588, 0.0, 0.9659, 0.2588, 0.0, 0.0, 0.0, -1.0, 0.0, 0.0, -1.0, 0.0, 0.0, -1.0, 0.0, 0.0, -1.0, -3.785e-06, 1.0, -3.753e-06, 3.785e-06, 1.0, -3.353e-06, -3.785e-06, 1.0, -3.755e-06, -3.785e-06, 1.0, -3.753e-06, 3.785e-06, 1.0, -3.346e-06, 3.785e-06, 1.0, -3.353e-06, 3.785e-06, 1.0, 4.008e-06, 3.785e-06, 1.0, 4.014e-06, 3.785e-06, 1.0, -3.353e-06, 3.785e-06, 1.0, 4.008e-06, 3.785e-06, 1.0, -3.353e-06, 3.785e-06, 1.0, -3.346e-06, -3.785e-06, 1.0, 3.096e-06, -3.785e-06, 1.0, 3.081e-06, -3.785e-06, 1.0, -3.753e-06, -3.785e-06, 1.0, 3.096e-06, -3.785e-06, 1.0, -3.753e-06, -3.785e-06, 1.0, -3.755e-06, -3.785e-06, 1.0, 3.096e-06, 3.785e-06, 1.0, 4.014e-06, 3.785e-06, 1.0, 4.008e-06, -3.785e-06, 1.0, 3.096e-06, 3.785e-06, 1.0, 4.008e-06, -3.785e-06, 1.0, 3.081e-06, 1.0, 0.0, 0.0, 1.0, 0.0, 0.0, 1.0, 0.0, 0.0, 1.0, 0.0, 0.0, 0.0, 0.2588, 0.9659, 0.0, 0.2588, 0.9659, 0.0, 0.2588, 0.9659, 0.0, 0.2588, 0.9659, -0.9659, 0.2588, 0.0, -0.9659, 0.2588, 0.0, -0.9659, 0.2588, 0.0, -0.9659, 0.2588, 0.0, 0.0, 0.0, 1.0, 0.0, 0.0, 1.0, 0.0, 0.0, 1.0, 0.0, 0.0, 1.0, -1.0, 0.0, 0.0, -1.0, 0.0, 0.0, -1.0, 0.0, 0.0, -1.0, 0.0, 0.0, 0.0, 0.2588, 0.9659, 0.0, 0.2588, 0.9659, 0.0, 0.2588, 0.9659, 0.0, 0.2588, 0.9659, 0.9659, -0.2588, 0.0, 0.9659, -0.2588, 0.0, 0.9659, -0.2588, 0.0, 0.9659, -0.2588, 0.0, 0.0, 1.0, 0.0, 0.0, 1.0, 0.0, 0.0, 1.0, 0.0, 0.0, 1.0, 0.0, -1.0, 7.599e-09, 0.0, -1.0, 7.599e-09, 0.0, -1.0, 7.599e-09, 0.0, -1.0, 7.599e-09, 0.0, 0.0, 0.0, 1.0, 0.0, 0.0, 1.0, 0.0, 0.0, 1.0, 0.0, 0.0, 1.0, 1.0, 7.599e-09, 0.0, 1.0, 7.599e-09, 0.0, 1.0, 7.599e-09, 0.0, 1.0, 7.599e-09, 0.0, 0.0, -1.0, 0.0, 0.0, -1.0, 0.0, 0.0, -1.0, 0.0, 0.0, -1.0, 0.0, 0.0, -0.2588, 0.9659, 0.0, -0.2588, 0.9659, 0.0, -0.2588, 0.9659, 0.0, -0.2588, 0.9659, -0.9659, -0.2588, 0.0, -0.9659, -0.2588, 0.0, -0.9659, -0.2588, 0.0, -0.9659, -0.2588, 0.0, 0.9659, 0.2588, 0.0, 0.9659, 0.2588, 0.0, 0.9659, 0.2588, 0.0, 0.9659, 0.2588, 0.0, 0.0, -3.829e-08, -1.0, 0.0, -3.829e-08, -1.0, 0.0, -3.829e-08, -1.0, 0.0, -3.829e-08, -1.0, 0.0, -0.2588, 0.9659, 0.0, -0.2588, 0.9659, 0.0, -0.2588, 0.9659, 0.0, -0.2588, 0.9659, 0.0, 0.0, -1.0, 0.0, 0.0, -1.0, 0.0, 0.0, -1.0, 0.0, 0.0, -1.0, -3.785e-06, 1.0, -3.753e-06, 3.785e-06, 1.0, -3.353e-06, -3.785e-06, 1.0, -3.755e-06, -3.785e-06, 1.0, -3.753e-06, 3.785e-06, 1.0, -3.346e-06, 3.785e-06, 1.0, -3.353e-06, 3.785e-06, 1.0, 4.008e-06, 3.785e-06, 1.0, 4.014e-06, 3.785e-06, 1.0, -3.353e-06, 3.785e-06, 1.0, 4.008e-06, 3.785e-06, 1.0, -3.353e-06, 3.785e-06, 1.0, -3.346e-06, -3.785e-06, 1.0, 3.096e-06, -3.785e-06, 1.0, 3.081e-06, -3.785e-06, 1.0, -3.753e-06, -3.785e-06, 1.0, 3.096e-06, -3.785e-06, 1.0, -3.753e-06, -3.785e-06, 1.0, -3.755e-06, -3.785e-06, 1.0, 3.096e-06, 3.785e-06, 1.0, 4.014e-06, 3.785e-06, 1.0, 4.008e-06, -3.785e-06, 1.0, 3.096e-06, 3.785e-06, 1.0, 4.008e-06, -3.785e-06, 1.0, 3.081e-06, 1.0, 0.0, 0.0, 1.0, 0.0, 0.0, 1.0, 0.0, 0.0, 1.0, 0.0, 0.0, 0.0, -0.2588, -0.9659, 0.0, -0.2588, -0.9659, 0.0, -0.2588, -0.9659, 0.0, -0.2588, -0.9659, 0.9659, -0.2588, 0.0, 0.9659, -0.2588, 0.0, 0.9659, -0.2588, 0.0, 0.9659, -0.2588, 0.0, 0.0, 0.0, 1.0, 0.0, 0.0, 1.0, 0.0, 0.0, 1.0, 0.0, 0.0, 1.0, -1.0, 0.0, 0.0, -1.0, 0.0, 0.0, -1.0, 0.0, 0.0, -1.0, 0.0, 0.0, 0.0, -1.0, 0.0, 0.0, -1.0, 0.0, 0.0, -1.0, 0.0, 0.0, -1.0, 0.0, 0.0, -0.2588, -0.9659, 0.0, -0.2588, -0.9659, 0.0, -0.2588, -0.9659, 0.0, -0.2588, -0.9659, 0.0, 1.0, 0.0, 0.0, 1.0, 0.0, 0.0, 1.0, 0.0, 0.0, 1.0, 0.0, -1.0, 0.0, 0.0, -1.0, 0.0, 0.0, -1.0, 0.0, 0.0, -1.0, 0.0, 0.0, 0.0, 0.0, 1.0, 0.0, 0.0, 1.0, 0.0, 0.0, 1.0, 0.0, 0.0, 1.0, 1.0, -6.079e-08, 0.0, 1.0, -6.079e-08, 0.0, 1.0, -6.079e-08, 0.0, 1.0, -6.079e-08, 0.0, 0.7071, 0.0, -0.7071, 0.7071, 0.0, -0.7071, 0.7071, 0.0, -0.7071, 0.7071, 0.0, -0.7071, -0.9659, -0.2588, 0.0, -0.9659, -0.2588, 0.0, -0.9659, -0.2588, 0.0, -0.9659, -0.2588, 0.0, 0.0, 0.2588, -0.9659, 0.0, 0.2588, -0.9659, 0.0, 0.2588, -0.9659, 0.0, 0.2588, -0.9659, 0.0, 0.2588, -0.9659, 0.0, 0.2588, -0.9659, 0.0, 0.2588, -0.9659, 0.0, 0.2588, -0.9659, 0.0, -1.0, 0.0, 0.0, -1.0, 0.0, 0.0, -1.0, 0.0, 0.0, -1.0, -1.555e-09])] * 3)])

# ---- objects
ob_shape_9_indexedfaceset = bpy.data.objects.new('SHAPE_9_IndexedFaceSet', me_shape_9_indexedfaceset_007)

# ---- transforms, parenting, visibility, modifiers, constraints
ob_shape_9_indexedfaceset.location = (0.0, 0.0, 0.0)
ob_shape_9_indexedfaceset.rotation_euler = (1.571, 0.0, -0.0)
ob_shape_9_indexedfaceset.scale = (2.54, 2.54, 2.54)
_m = ob_shape_9_indexedfaceset.modifiers.new('Bevel', 'BEVEL')
_m.segments = 5

# ---- collection membership
col_collection.objects.link(ob_shape_9_indexedfaceset)

# ---- scene / render settings (as saved in the file)
scene.frame_start = 1; scene.frame_end = 250; scene.frame_set(1)
scene.render.engine = 'BLENDER_EEVEE_NEXT'
scene.cycles.sampling_pattern = 'TABULATED_SOBOL'
scene.cycles.use_light_tree = False
scene.eevee.ray_tracing_options.trace_max_roughness = 0.0
scene.view_settings.view_transform = 'Filmic'
bpy.context.view_layer.update()

# ---- added for rendering (the .blend has no active camera and no usable light): camera, sun
cam_auto = bpy.data.cameras.new('AutoCamera')
cam_auto.lens = 50.0
cam_auto.sensor_width = 36.0
cam_auto.clip_end = 1000.0
ob_auto_camera = bpy.data.objects.new('AutoCamera', cam_auto)
scene.collection.objects.link(ob_auto_camera)
ob_auto_camera.location = (7.21331, -7.94398, 6.11265)
ob_auto_camera.rotation_euler = (1.09748, -7.21219e-08, 0.694738)
scene.camera = ob_auto_camera
light_auto_sun = bpy.data.lights.new('AutoSun', 'SUN')
light_auto_sun.energy = 3.0
light_auto_sun.angle = 0.0523599
ob_auto_sun = bpy.data.objects.new('AutoSun', light_auto_sun)
scene.collection.objects.link(ob_auto_sun)
ob_auto_sun.rotation_euler = (0.872665, 0.174533, 0.523599)
bpy.context.view_layer.update()
